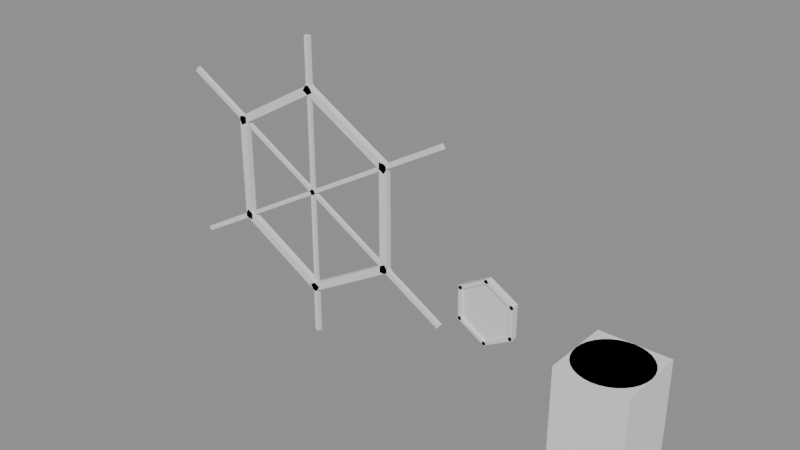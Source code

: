 # Source: Hex.blend  (saved by Blender 5.2.45; exported with 4.5.12 LTS)
import bpy
from mathutils import Matrix  # noqa: F401  (used for matrix-valued properties, if any)

bpy.ops.wm.read_factory_settings(use_empty=True)
scene = bpy.context.scene
scene.name = 'Scene'

# ---- collections
col_hex = bpy.data.collections.new('Hex'); scene.collection.children.link(col_hex)

# ---- materials (node trees are filled in below, after node groups)
mat_m_hex = bpy.data.materials.new('M_Hex')
mat_m_hex.diffuse_color = (0.45, 0.2, 0.75, 1.0)
mat_m_hex_stone = bpy.data.materials.new('M_Hex_Stone')
mat_m_hex_stone.diffuse_color = (0.55, 0.52, 0.47, 1.0)

# ---- material node trees
mat_m_hex.use_nodes = True; mat_m_hex.node_tree.nodes.clear()
_N = mat_m_hex.node_tree.nodes; _L = mat_m_hex.node_tree.links
n0 = _N.new('ShaderNodeBsdfPrincipled'); n0.name = 'Principled BSDF'; n0.location = (-200, 100)
n0.inputs[10].default_value = 0.005
n1 = _N.new('ShaderNodeOutputMaterial'); n1.name = 'Material Output'; n1.location = (200, 100)
_L.new(n0.outputs[0], n1.inputs[0])
n1.is_active_output = True
mat_m_hex_stone.use_nodes = True; mat_m_hex_stone.node_tree.nodes.clear()
_N = mat_m_hex_stone.node_tree.nodes; _L = mat_m_hex_stone.node_tree.links
n0 = _N.new('ShaderNodeBsdfPrincipled'); n0.name = 'Principled BSDF'; n0.location = (-200, 100)
n0.inputs[10].default_value = 0.005
n1 = _N.new('ShaderNodeOutputMaterial'); n1.name = 'Material Output'; n1.location = (200, 100)
_L.new(n0.outputs[0], n1.inputs[0])
n1.is_active_output = True

# ---- meshes
me_sm_hex_ring = bpy.data.meshes.new('SM_Hex_Ring')
me_sm_hex_ring.from_pydata([(0.9207, -0.03, 0.5146), (-0.01464, -0.03, 1.055), (-0.05464, -0.03, 0.9854), (0.8807, -0.03, 0.4454), (0.9207, 0.03, 0.5146), (-0.01464, 0.03, 1.055), (-0.05464, 0.03, 0.9854), (0.8807, 0.03, 0.4454), (-0.007321, -0.015, -0.02732), (0.8933, -0.015, 0.4927), (0.8733, -0.015, 0.5273), (-0.02732, -0.015, 0.007321), (-0.007321, 0.015, -0.02732), (0.8933, 0.015, 0.4927), (0.8733, 0.015, 0.5273), (-0.02732, 0.015, 0.007321), (0.8572, -0.02, 0.4672), (1.503, -0.02, 0.8399), (1.479, -0.02, 0.8815), (0.8332, -0.02, 0.5088), (0.8572, 0.02, 0.4672), (1.503, 0.02, 0.8399), (1.479, 0.02, 0.8815), (0.8332, 0.02, 0.5088), (0.01464, -0.03, 1.055), (-0.9207, -0.03, 0.5146), (-0.8807, -0.03, 0.4454), (0.05464, -0.03, 0.9854), (0.01464, 0.03, 1.055), (-0.9207, 0.03, 0.5146), (-0.8807, 0.03, 0.4454), (0.05464, 0.03, 0.9854), (0.02, -0.015, -0.02), (0.02, -0.015, 1.02), (-0.02, -0.015, 1.02), (-0.02, -0.015, -0.02), (0.02, 0.015, -0.02), (0.02, 0.015, 1.02), (-0.02, 0.015, 1.02), (-0.02, 0.015, -0.02), (0.024, -0.02, 0.976), (0.024, -0.02, 1.494), (-0.024, -0.02, 1.494), (-0.024, -0.02, 0.976), (0.024, 0.02, 0.976), (0.024, 0.02, 1.494), (-0.024, 0.02, 1.494), (-0.024, 0.02, 0.976), (-0.906, -0.03, 0.54), (-0.906, -0.03, -0.54), (-0.826, -0.03, -0.54), (-0.826, -0.03, 0.54), (-0.906, 0.03, 0.54), (-0.906, 0.03, -0.54), (-0.826, 0.03, -0.54), (-0.826, 0.03, 0.54), (0.02732, -0.015, 0.007321), (-0.8733, -0.015, 0.5273), (-0.8933, -0.015, 0.4927), (0.007321, -0.015, -0.02732), (0.02732, 0.015, 0.007321), (-0.8733, 0.015, 0.5273), (-0.8933, 0.015, 0.4927), (0.007321, 0.015, -0.02732), (-0.8332, -0.02, 0.5088), (-1.479, -0.02, 0.8815), (-1.503, -0.02, 0.8399), (-0.8572, -0.02, 0.4672), (-0.8332, 0.02, 0.5088), (-1.479, 0.02, 0.8815), (-1.503, 0.02, 0.8399), (-0.8572, 0.02, 0.4672), (-0.9207, -0.03, -0.5146), (0.01464, -0.03, -1.055), (0.05464, -0.03, -0.9854), (-0.8807, -0.03, -0.4454), (-0.9207, 0.03, -0.5146), (0.01464, 0.03, -1.055), (0.05464, 0.03, -0.9854), (-0.8807, 0.03, -0.4454), (0.007321, -0.015, 0.02732), (-0.8933, -0.015, -0.4927), (-0.8733, -0.015, -0.5273), (0.02732, -0.015, -0.007321), (0.007321, 0.015, 0.02732), (-0.8933, 0.015, -0.4927), (-0.8733, 0.015, -0.5273), (0.02732, 0.015, -0.007321), (-0.8572, -0.02, -0.4672), (-1.503, -0.02, -0.8399), (-1.479, -0.02, -0.8815), (-0.8332, -0.02, -0.5088), (-0.8572, 0.02, -0.4672), (-1.503, 0.02, -0.8399), (-1.479, 0.02, -0.8815), (-0.8332, 0.02, -0.5088), (-0.01464, -0.03, -1.055), (0.9207, -0.03, -0.5146), (0.8807, -0.03, -0.4454), (-0.05464, -0.03, -0.9854), (-0.01464, 0.03, -1.055), (0.9207, 0.03, -0.5146), (0.8807, 0.03, -0.4454), (-0.05464, 0.03, -0.9854), (-0.02, -0.015, 0.02), (-0.02, -0.015, -1.02), (0.02, -0.015, -1.02), (0.02, -0.015, 0.02), (-0.02, 0.015, 0.02), (-0.02, 0.015, -1.02), (0.02, 0.015, -1.02), (0.02, 0.015, 0.02), (-0.024, -0.02, -0.976), (-0.024, -0.02, -1.494), (0.024, -0.02, -1.494), (0.024, -0.02, -0.976), (-0.024, 0.02, -0.976), (-0.024, 0.02, -1.494), (0.024, 0.02, -1.494), (0.024, 0.02, -0.976), (0.906, -0.03, -0.54), (0.906, -0.03, 0.54), (0.826, -0.03, 0.54), (0.826, -0.03, -0.54), (0.906, 0.03, -0.54), (0.906, 0.03, 0.54), (0.826, 0.03, 0.54), (0.826, 0.03, -0.54), (-0.02732, -0.015, -0.007321), (0.8733, -0.015, -0.5273), (0.8933, -0.015, -0.4927), (-0.007321, -0.015, 0.02732), (-0.02732, 0.015, -0.007321), (0.8733, 0.015, -0.5273), (0.8933, 0.015, -0.4927), (-0.007321, 0.015, 0.02732), (0.8332, -0.02, -0.5088), (1.479, -0.02, -0.8815), (1.503, -0.02, -0.8399), (0.8572, -0.02, -0.4672), (0.8332, 0.02, -0.5088), (1.479, 0.02, -0.8815), (1.503, 0.02, -0.8399), (0.8572, 0.02, -0.4672)], [], [(0, 1, 2, 3), (7, 6, 5, 4), (0, 4, 5, 1), (1, 5, 6, 2), (2, 6, 7, 3), (3, 7, 4, 0), (8, 9, 10, 11), (15, 14, 13, 12), (8, 12, 13, 9), (9, 13, 14, 10), (10, 14, 15, 11), (11, 15, 12, 8), (16, 17, 18, 19), (23, 22, 21, 20), (16, 20, 21, 17), (17, 21, 22, 18), (18, 22, 23, 19), (19, 23, 20, 16), (24, 25, 26, 27), (31, 30, 29, 28), (24, 28, 29, 25), (25, 29, 30, 26), (26, 30, 31, 27), (27, 31, 28, 24), (32, 33, 34, 35), (39, 38, 37, 36), (32, 36, 37, 33), (33, 37, 38, 34), (34, 38, 39, 35), (35, 39, 36, 32), (40, 41, 42, 43), (47, 46, 45, 44), (40, 44, 45, 41), (41, 45, 46, 42), (42, 46, 47, 43), (43, 47, 44, 40), (48, 49, 50, 51), (55, 54, 53, 52), (48, 52, 53, 49), (49, 53, 54, 50), (50, 54, 55, 51), (51, 55, 52, 48), (56, 57, 58, 59), (63, 62, 61, 60), (56, 60, 61, 57), (57, 61, 62, 58), (58, 62, 63, 59), (59, 63, 60, 56), (64, 65, 66, 67), (71, 70, 69, 68), (64, 68, 69, 65), (65, 69, 70, 66), (66, 70, 71, 67), (67, 71, 68, 64), (72, 73, 74, 75), (79, 78, 77, 76), (72, 76, 77, 73), (73, 77, 78, 74), (74, 78, 79, 75), (75, 79, 76, 72), (80, 81, 82, 83), (87, 86, 85, 84), (80, 84, 85, 81), (81, 85, 86, 82), (82, 86, 87, 83), (83, 87, 84, 80), (88, 89, 90, 91), (95, 94, 93, 92), (88, 92, 93, 89), (89, 93, 94, 90), (90, 94, 95, 91), (91, 95, 92, 88), (96, 97, 98, 99), (103, 102, 101, 100), (96, 100, 101, 97), (97, 101, 102, 98), (98, 102, 103, 99), (99, 103, 100, 96), (104, 105, 106, 107), (111, 110, 109, 108), (104, 108, 109, 105), (105, 109, 110, 106), (106, 110, 111, 107), (107, 111, 108, 104), (112, 113, 114, 115), (119, 118, 117, 116), (112, 116, 117, 113), (113, 117, 118, 114), (114, 118, 119, 115), (115, 119, 116, 112), (120, 121, 122, 123), (127, 126, 125, 124), (120, 124, 125, 121), (121, 125, 126, 122), (122, 126, 127, 123), (123, 127, 124, 120), (128, 129, 130, 131), (135, 134, 133, 132), (128, 132, 133, 129), (129, 133, 134, 130), (130, 134, 135, 131), (131, 135, 132, 128), (136, 137, 138, 139), (143, 142, 141, 140), (136, 140, 141, 137), (137, 141, 142, 138), (138, 142, 143, 139), (139, 143, 140, 136)])
me_sm_hex_ring.materials.append(mat_m_hex)
me_sm_hex_ring.update()
me_sm_hex_socketplate = bpy.data.meshes.new('SM_Hex_SocketPlate')
me_sm_hex_socketplate.from_pydata([(0.2771, -0.025, 0.16), (1.959e-17, -0.025, 0.32), (-0.2771, -0.025, 0.16), (-0.2771, -0.025, -0.16), (-5.878e-17, -0.025, -0.32), (0.2771, -0.025, -0.16), (0.2771, 0.025, 0.16), (1.959e-17, 0.025, 0.32), (-0.2771, 0.025, 0.16), (-0.2771, 0.025, -0.16), (-5.878e-17, 0.025, -0.32), (0.2771, 0.025, -0.16), (0.2859, -0.045, 0.1577), (-0.006405, -0.045, 0.3264), (-0.02391, -0.045, 0.2961), (0.2684, -0.045, 0.1273), (0.2859, -0.024, 0.1577), (-0.006405, -0.024, 0.3264), (-0.02391, -0.024, 0.2961), (0.2684, -0.024, 0.1273), (0.006405, -0.045, 0.3264), (-0.2859, -0.045, 0.1577), (-0.2684, -0.045, 0.1273), (0.02391, -0.045, 0.2961), (0.006405, -0.024, 0.3264), (-0.2859, -0.024, 0.1577), (-0.2684, -0.024, 0.1273), (0.02391, -0.024, 0.2961), (-0.2795, -0.045, 0.1688), (-0.2795, -0.045, -0.1688), (-0.2445, -0.045, -0.1688), (-0.2445, -0.045, 0.1688), (-0.2795, -0.024, 0.1688), (-0.2795, -0.024, -0.1688), (-0.2445, -0.024, -0.1688), (-0.2445, -0.024, 0.1688), (-0.2859, -0.045, -0.1577), (0.006405, -0.045, -0.3264), (0.02391, -0.045, -0.2961), (-0.2684, -0.045, -0.1273), (-0.2859, -0.024, -0.1577), (0.006405, -0.024, -0.3264), (0.02391, -0.024, -0.2961), (-0.2684, -0.024, -0.1273), (-0.006405, -0.045, -0.3264), (0.2859, -0.045, -0.1577), (0.2684, -0.045, -0.1273), (-0.02391, -0.045, -0.2961), (-0.006405, -0.024, -0.3264), (0.2859, -0.024, -0.1577), (0.2684, -0.024, -0.1273), (-0.02391, -0.024, -0.2961), (0.2795, -0.045, -0.1688), (0.2795, -0.045, 0.1688), (0.2445, -0.045, 0.1688), (0.2445, -0.045, -0.1688), (0.2795, -0.024, -0.1688), (0.2795, -0.024, 0.1688), (0.2445, -0.024, 0.1688), (0.2445, -0.024, -0.1688)], [], [(0, 1, 2, 3, 4, 5), (11, 10, 9, 8, 7, 6), (0, 6, 7, 1), (1, 7, 8, 2), (2, 8, 9, 3), (3, 9, 10, 4), (4, 10, 11, 5), (5, 11, 6, 0), (12, 13, 14, 15), (19, 18, 17, 16), (12, 16, 17, 13), (13, 17, 18, 14), (14, 18, 19, 15), (15, 19, 16, 12), (20, 21, 22, 23), (27, 26, 25, 24), (20, 24, 25, 21), (21, 25, 26, 22), (22, 26, 27, 23), (23, 27, 24, 20), (28, 29, 30, 31), (35, 34, 33, 32), (28, 32, 33, 29), (29, 33, 34, 30), (30, 34, 35, 31), (31, 35, 32, 28), (36, 37, 38, 39), (43, 42, 41, 40), (36, 40, 41, 37), (37, 41, 42, 38), (38, 42, 43, 39), (39, 43, 40, 36), (44, 45, 46, 47), (51, 50, 49, 48), (44, 48, 49, 45), (45, 49, 50, 46), (46, 50, 51, 47), (47, 51, 48, 44), (52, 53, 54, 55), (59, 58, 57, 56), (52, 56, 57, 53), (53, 57, 58, 54), (54, 58, 59, 55), (55, 59, 56, 52)])
me_sm_hex_socketplate.materials.append(mat_m_hex_stone)
me_sm_hex_socketplate.update()
me_sm_hex_pedestal = bpy.data.meshes.new('SM_Hex_Pedestal')
me_sm_hex_pedestal.from_pydata([(0.0, 0.38, 0.0), (0.0, 0.38, 0.12), (0.07413, 0.3727, 0.0), (0.07413, 0.3727, 0.12), (0.1454, 0.3511, 0.0), (0.1454, 0.3511, 0.12), (0.2111, 0.316, 0.0), (0.2111, 0.316, 0.12), (0.2687, 0.2687, 0.0), (0.2687, 0.2687, 0.12), (0.316, 0.2111, 0.0), (0.316, 0.2111, 0.12), (0.3511, 0.1454, 0.0), (0.3511, 0.1454, 0.12), (0.3727, 0.07413, 0.0), (0.3727, 0.07413, 0.12), (0.38, 0.0, 0.0), (0.38, 0.0, 0.12), (0.3727, -0.07413, 0.0), (0.3727, -0.07413, 0.12), (0.3511, -0.1454, 0.0), (0.3511, -0.1454, 0.12), (0.316, -0.2111, 0.0), (0.316, -0.2111, 0.12), (0.2687, -0.2687, 0.0), (0.2687, -0.2687, 0.12), (0.2111, -0.316, 0.0), (0.2111, -0.316, 0.12), (0.1454, -0.3511, 0.0), (0.1454, -0.3511, 0.12), (0.07413, -0.3727, 0.0), (0.07413, -0.3727, 0.12), (0.0, -0.38, 0.0), (0.0, -0.38, 0.12), (-0.07413, -0.3727, 0.0), (-0.07413, -0.3727, 0.12), (-0.1454, -0.3511, 0.0), (-0.1454, -0.3511, 0.12), (-0.2111, -0.316, 0.0), (-0.2111, -0.316, 0.12), (-0.2687, -0.2687, 0.0), (-0.2687, -0.2687, 0.12), (-0.316, -0.2111, 0.0), (-0.316, -0.2111, 0.12), (-0.3511, -0.1454, 0.0), (-0.3511, -0.1454, 0.12), (-0.3727, -0.07413, 0.0), (-0.3727, -0.07413, 0.12), (-0.38, 0.0, 0.0), (-0.38, 0.0, 0.12), (-0.3727, 0.07413, 0.0), (-0.3727, 0.07413, 0.12), (-0.3511, 0.1454, 0.0), (-0.3511, 0.1454, 0.12), (-0.316, 0.2111, 0.0), (-0.316, 0.2111, 0.12), (-0.2687, 0.2687, 0.0), (-0.2687, 0.2687, 0.12), (-0.2111, 0.316, 0.0), (-0.2111, 0.316, 0.12), (-0.1454, 0.3511, 0.0), (-0.1454, 0.3511, 0.12), (-0.07413, 0.3727, 0.0), (-0.07413, 0.3727, 0.12), (0.0, 0.22, 0.12), (0.0, 0.22, 0.92), (0.04292, 0.2158, 0.12), (0.04292, 0.2158, 0.92), (0.08419, 0.2033, 0.12), (0.08419, 0.2033, 0.92), (0.1222, 0.1829, 0.12), (0.1222, 0.1829, 0.92), (0.1556, 0.1556, 0.12), (0.1556, 0.1556, 0.92), (0.1829, 0.1222, 0.12), (0.1829, 0.1222, 0.92), (0.2033, 0.08419, 0.12), (0.2033, 0.08419, 0.92), (0.2158, 0.04292, 0.12), (0.2158, 0.04292, 0.92), (0.22, 0.0, 0.12), (0.22, 0.0, 0.92), (0.2158, -0.04292, 0.12), (0.2158, -0.04292, 0.92), (0.2033, -0.08419, 0.12), (0.2033, -0.08419, 0.92), (0.1829, -0.1222, 0.12), (0.1829, -0.1222, 0.92), (0.1556, -0.1556, 0.12), (0.1556, -0.1556, 0.92), (0.1222, -0.1829, 0.12), (0.1222, -0.1829, 0.92), (0.08419, -0.2033, 0.12), (0.08419, -0.2033, 0.92), (0.04292, -0.2158, 0.12), (0.04292, -0.2158, 0.92), (0.0, -0.22, 0.12), (0.0, -0.22, 0.92), (-0.04292, -0.2158, 0.12), (-0.04292, -0.2158, 0.92), (-0.08419, -0.2033, 0.12), (-0.08419, -0.2033, 0.92), (-0.1222, -0.1829, 0.12), (-0.1222, -0.1829, 0.92), (-0.1556, -0.1556, 0.12), (-0.1556, -0.1556, 0.92), (-0.1829, -0.1222, 0.12), (-0.1829, -0.1222, 0.92), (-0.2033, -0.08419, 0.12), (-0.2033, -0.08419, 0.92), (-0.2158, -0.04292, 0.12), (-0.2158, -0.04292, 0.92), (-0.22, 0.0, 0.12), (-0.22, 0.0, 0.92), (-0.2158, 0.04292, 0.12), (-0.2158, 0.04292, 0.92), (-0.2033, 0.08419, 0.12), (-0.2033, 0.08419, 0.92), (-0.1829, 0.1222, 0.12), (-0.1829, 0.1222, 0.92), (-0.1556, 0.1556, 0.12), (-0.1556, 0.1556, 0.92), (-0.1222, 0.1829, 0.12), (-0.1222, 0.1829, 0.92), (-0.08419, 0.2033, 0.12), (-0.08419, 0.2033, 0.92), (-0.04292, 0.2158, 0.12), (-0.04292, 0.2158, 0.92), (0.0, 0.34, 0.92), (0.0, 0.34, 1.0), (0.06633, 0.3335, 0.92), (0.06633, 0.3335, 1.0), (0.1301, 0.3141, 0.92), (0.1301, 0.3141, 1.0), (0.1889, 0.2827, 0.92), (0.1889, 0.2827, 1.0), (0.2404, 0.2404, 0.92), (0.2404, 0.2404, 1.0), (0.2827, 0.1889, 0.92), (0.2827, 0.1889, 1.0), (0.3141, 0.1301, 0.92), (0.3141, 0.1301, 1.0), (0.3335, 0.06633, 0.92), (0.3335, 0.06633, 1.0), (0.34, 0.0, 0.92), (0.34, 0.0, 1.0), (0.3335, -0.06633, 0.92), (0.3335, -0.06633, 1.0), (0.3141, -0.1301, 0.92), (0.3141, -0.1301, 1.0), (0.2827, -0.1889, 0.92), (0.2827, -0.1889, 1.0), (0.2404, -0.2404, 0.92), (0.2404, -0.2404, 1.0), (0.1889, -0.2827, 0.92), (0.1889, -0.2827, 1.0), (0.1301, -0.3141, 0.92), (0.1301, -0.3141, 1.0), (0.06633, -0.3335, 0.92), (0.06633, -0.3335, 1.0), (0.0, -0.34, 0.92), (0.0, -0.34, 1.0), (-0.06633, -0.3335, 0.92), (-0.06633, -0.3335, 1.0), (-0.1301, -0.3141, 0.92), (-0.1301, -0.3141, 1.0), (-0.1889, -0.2827, 0.92), (-0.1889, -0.2827, 1.0), (-0.2404, -0.2404, 0.92), (-0.2404, -0.2404, 1.0), (-0.2827, -0.1889, 0.92), (-0.2827, -0.1889, 1.0), (-0.3141, -0.1301, 0.92), (-0.3141, -0.1301, 1.0), (-0.3335, -0.06633, 0.92), (-0.3335, -0.06633, 1.0), (-0.34, 0.0, 0.92), (-0.34, 0.0, 1.0), (-0.3335, 0.06633, 0.92), (-0.3335, 0.06633, 1.0), (-0.3141, 0.1301, 0.92), (-0.3141, 0.1301, 1.0), (-0.2827, 0.1889, 0.92), (-0.2827, 0.1889, 1.0), (-0.2404, 0.2404, 0.92), (-0.2404, 0.2404, 1.0), (-0.1889, 0.2827, 0.92), (-0.1889, 0.2827, 1.0), (-0.1301, 0.3141, 0.92), (-0.1301, 0.3141, 1.0), (-0.06633, 0.3335, 0.92), (-0.06633, 0.3335, 1.0)], [], [(154, 155, 157, 156), (140, 141, 143, 142), (0, 1, 3, 2), (104, 105, 107, 106), (82, 83, 85, 84), (2, 3, 5, 4), (102, 103, 105, 104), (4, 5, 7, 6), (6, 7, 9, 8), (134, 135, 137, 136), (80, 81, 83, 82), (8, 9, 11, 10), (100, 101, 103, 102), (162, 163, 165, 164), (10, 11, 13, 12), (12, 13, 15, 14), (78, 79, 81, 80), (14, 15, 17, 16), (98, 99, 101, 100), (16, 17, 19, 18), (156, 157, 159, 158), (142, 143, 145, 144), (18, 19, 21, 20), (76, 77, 79, 78), (20, 21, 23, 22), (96, 97, 99, 98), (22, 23, 25, 24), (24, 25, 27, 26), (136, 137, 139, 138), (74, 75, 77, 76), (26, 27, 29, 28), (94, 95, 97, 96), (164, 165, 167, 166), (28, 29, 31, 30), (30, 31, 33, 32), (72, 73, 75, 74), (32, 33, 35, 34), (92, 93, 95, 94), (34, 35, 37, 36), (158, 159, 161, 160), (144, 145, 147, 146), (36, 37, 39, 38), (70, 71, 73, 72), (38, 39, 41, 40), (90, 91, 93, 92), (40, 41, 43, 42), (42, 43, 45, 44), (138, 139, 141, 140), (68, 69, 71, 70), (44, 45, 47, 46), (88, 89, 91, 90), (166, 167, 169, 168), (46, 47, 49, 48), (48, 49, 51, 50), (66, 67, 69, 68), (50, 51, 53, 52), (86, 87, 89, 88), (52, 53, 55, 54), (160, 161, 163, 162), (54, 55, 57, 56), (64, 65, 67, 66), (56, 57, 59, 58), (84, 85, 87, 86), (58, 59, 61, 60), (3, 1, 63, 61, 59, 57, 55, 53, 51, 49, 47, 45, 43, 41, 39, 37, 35, 33, 31, 29, 27, 25, 23, 21, 19, 17, 15, 13, 11, 9, 7, 5), (60, 61, 63, 62), (62, 63, 1, 0), (0, 2, 4, 6, 8, 10, 12, 14, 16, 18, 20, 22, 24, 26, 28, 30, 32, 34, 36, 38, 40, 42, 44, 46, 48, 50, 52, 54, 56, 58, 60, 62), (106, 107, 109, 108), (132, 133, 135, 134), (108, 109, 111, 110), (152, 153, 155, 154), (110, 111, 113, 112), (112, 113, 115, 114), (130, 131, 133, 132), (114, 115, 117, 116), (150, 151, 153, 152), (116, 117, 119, 118), (118, 119, 121, 120), (128, 129, 131, 130), (120, 121, 123, 122), (148, 149, 151, 150), (122, 123, 125, 124), (84, 86, 88, 90, 92, 94, 96, 98, 100, 102, 104, 106, 108, 110, 112, 114, 116, 118, 120, 122, 124, 126, 64, 66, 68, 70, 72, 74, 76, 78, 80, 82), (124, 125, 127, 126), (146, 147, 149, 148), (168, 169, 171, 170), (126, 127, 65, 64), (107, 105, 103, 101, 99, 97, 95, 93, 91, 89, 87, 85, 83, 81, 79, 77, 75, 73, 71, 69, 67, 65, 127, 125, 123, 121, 119, 117, 115, 113, 111, 109), (170, 171, 173, 172), (172, 173, 175, 174), (174, 175, 177, 176), (176, 177, 179, 178), (178, 179, 181, 180), (180, 181, 183, 182), (182, 183, 185, 184), (184, 185, 187, 186), (186, 187, 189, 188), (156, 158, 160, 162, 164, 166, 168, 170, 172, 174, 176, 178, 180, 182, 184, 186, 188, 190, 128, 130, 132, 134, 136, 138, 140, 142, 144, 146, 148, 150, 152, 154), (188, 189, 191, 190), (190, 191, 129, 128), (165, 163, 161, 159, 157, 155, 153, 151, 149, 147, 145, 143, 141, 139, 137, 135, 133, 131, 129, 191, 189, 187, 185, 183, 181, 179, 177, 175, 173, 171, 169, 167)])
me_sm_hex_pedestal.materials.append(mat_m_hex_stone)
me_sm_hex_pedestal.update()
me_ucx_sm_hex_pedestal_00 = bpy.data.meshes.new('UCX_SM_Hex_Pedestal_00')
me_ucx_sm_hex_pedestal_00.from_pydata([(-0.34, -0.34, 0.0), (-0.34, -0.34, 1.0), (-0.34, 0.34, 0.0), (-0.34, 0.34, 1.0), (0.34, -0.34, 0.0), (0.34, -0.34, 1.0), (0.34, 0.34, 0.0), (0.34, 0.34, 1.0)], [], [(0, 1, 3, 2), (2, 3, 7, 6), (6, 7, 5, 4), (4, 5, 1, 0), (2, 6, 4, 0), (7, 3, 1, 5)])
me_ucx_sm_hex_pedestal_00.update()

# ---- objects
ob_sm_hex_ring = bpy.data.objects.new('SM_Hex_Ring', me_sm_hex_ring)
ob_sm_hex_socketplate = bpy.data.objects.new('SM_Hex_SocketPlate', me_sm_hex_socketplate)
ob_sm_hex_pedestal = bpy.data.objects.new('SM_Hex_Pedestal', me_sm_hex_pedestal)
ob_ucx_sm_hex_pedestal_00 = bpy.data.objects.new('UCX_SM_Hex_Pedestal_00', me_ucx_sm_hex_pedestal_00)

# ---- transforms, parenting, visibility, modifiers, constraints
ob_sm_hex_ring.location = (0.0, 0.0, 1.5)
ob_sm_hex_socketplate.location = (2.0, 0.0, 1.0)
ob_sm_hex_pedestal.location = (3.2, 0.0, 0.0)
ob_ucx_sm_hex_pedestal_00.parent = ob_sm_hex_pedestal
ob_ucx_sm_hex_pedestal_00.location = (0.0, 0.0, 0.0)
ob_ucx_sm_hex_pedestal_00.display_type = 'WIRE'

# ---- collection membership
col_hex.objects.link(ob_sm_hex_ring)
col_hex.objects.link(ob_sm_hex_socketplate)
col_hex.objects.link(ob_sm_hex_pedestal)
col_hex.objects.link(ob_ucx_sm_hex_pedestal_00)

# ---- scene / render settings (as saved in the file)
scene.frame_start = 1; scene.frame_end = 250; scene.frame_set(1)
scene.render.engine = 'BLENDER_EEVEE_NEXT'
scene.render.bake_bias = 0.0
scene.render.bake_samples = 0
scene.render.compositor_device = 'GPU'
scene.eevee.use_volume_custom_range = False
scene.eevee.fast_gi_thickness_near = 0.1
scene.eevee.fast_gi_thickness_far = 0.0
scene.eevee.ray_tracing_options.screen_trace_thickness = 0.1
bpy.context.view_layer.update()

# ---- added for rendering (the .blend has no active camera and no usable light): camera, sun + grey world if the file has none
cam_auto = bpy.data.cameras.new('AutoCamera')
cam_auto.lens = 50.0
cam_auto.sensor_width = 36.0
cam_auto.clip_end = 1000.0
ob_auto_camera = bpy.data.objects.new('AutoCamera', cam_auto)
scene.collection.objects.link(ob_auto_camera)
ob_auto_camera.location = (6.54166, -6.60366, 5.89944)
ob_auto_camera.rotation_euler = (1.09748, -7.21219e-08, 0.694738)
scene.camera = ob_auto_camera
light_auto_sun = bpy.data.lights.new('AutoSun', 'SUN')
light_auto_sun.energy = 3.0
light_auto_sun.angle = 0.0523599
ob_auto_sun = bpy.data.objects.new('AutoSun', light_auto_sun)
scene.collection.objects.link(ob_auto_sun)
ob_auto_sun.rotation_euler = (0.872665, 0.174533, 0.523599)
if scene.world is None:
    world_auto = bpy.data.worlds.new('AutoWorld')
    world_auto.color = (0.3, 0.3, 0.3)
    scene.world = world_auto
bpy.context.view_layer.update()
